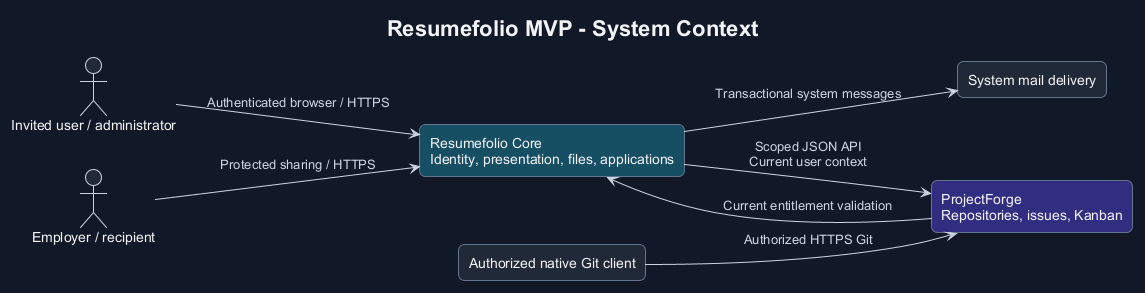

The diagram above was rendered by PlantUML. Its source (embedded in the PNG):
@startuml
!theme plain
skinparam backgroundColor #111827
skinparam defaultFontName Arial
skinparam defaultFontColor #F3F4F6
skinparam ArrowColor #CBD5E1
skinparam ArrowFontColor #CBD5E1
skinparam shadowing false
skinparam roundcorner 12
skinparam componentStyle rectangle
skinparam rectangle {
 BackgroundColor #1F2937
 BorderColor #64748B
 FontColor #F3F4F6
}
skinparam database {
 BackgroundColor #1F2937
 BorderColor #64748B
 FontColor #F3F4F6
}
skinparam actor {
 BackgroundColor #1F2937
 BorderColor #CBD5E1
 FontColor #F3F4F6
}
skinparam package {
 BackgroundColor #111827
 BorderColor #67E8F9
 FontColor #67E8F9
}
skinparam node {
 BackgroundColor #111827
 BorderColor #64748B
 FontColor #F3F4F6
}
left to right direction
title Resumefolio MVP - System Context
actor "Invited user / administrator" as user
actor "Employer / recipient" as recipient
rectangle "Resumefolio Core\nIdentity, presentation, files, applications" as core #164E63
rectangle "ProjectForge\nRepositories, issues, Kanban" as forge #312E81
rectangle "Authorized native Git client" as git
rectangle "System mail delivery" as mail
user --> core : Authenticated browser / HTTPS
recipient --> core : Protected sharing / HTTPS
core --> forge : Scoped JSON API\nCurrent user context
forge --> core : Current entitlement validation
git --> forge : Authorized HTTPS Git
core --> mail : Transactional system messages
@enduml